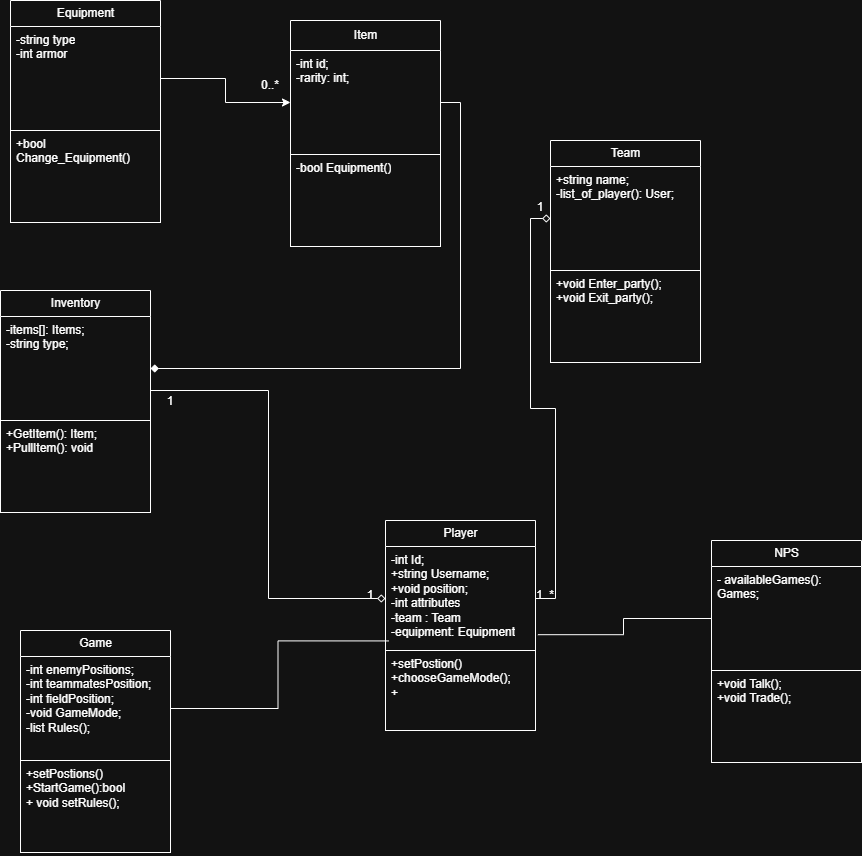

The diagram above was exported from draw.io. Its source (the exported page's mxGraphModel, read from the mxfile embedded in the PNG):
<mxGraphModel dx="2024" dy="1194" grid="1" gridSize="10" guides="1" tooltips="1" connect="1" arrows="1" fold="1" page="1" pageScale="1" pageWidth="850" pageHeight="1100" math="0" shadow="0">
  <root>
    <mxCell id="0" />
    <mxCell id="1" parent="0" />
    <mxCell id="qYbJblAPuSh8vawXpG0k-6" value="Player" style="swimlane;fontStyle=0;childLayout=stackLayout;horizontal=1;startSize=26;fillColor=none;horizontalStack=0;resizeParent=1;resizeParentMax=0;resizeLast=0;collapsible=1;marginBottom=0;html=1;" parent="1" vertex="1">
      <mxGeometry x="425" y="530" width="150" height="210" as="geometry" />
    </mxCell>
    <mxCell id="qYbJblAPuSh8vawXpG0k-7" value="-int Id;&lt;div&gt;+string Username;&lt;/div&gt;&lt;div&gt;+void position;&lt;/div&gt;&lt;div&gt;-int attributes&amp;nbsp;&lt;/div&gt;&lt;div&gt;-team : Team&lt;/div&gt;&lt;div&gt;-equipment: Equipment&lt;/div&gt;" style="text;strokeColor=none;fillColor=none;align=left;verticalAlign=top;spacingLeft=4;spacingRight=4;overflow=hidden;rotatable=0;points=[[0,0.5],[1,0.5]];portConstraint=eastwest;whiteSpace=wrap;html=1;" parent="qYbJblAPuSh8vawXpG0k-6" vertex="1">
      <mxGeometry y="26" width="150" height="104" as="geometry" />
    </mxCell>
    <mxCell id="qYbJblAPuSh8vawXpG0k-9" value="&lt;div&gt;+setPostion()&lt;/div&gt;&lt;div&gt;+chooseGameMode();&lt;/div&gt;&lt;div&gt;+&lt;/div&gt;" style="text;strokeColor=default;fillColor=none;align=left;verticalAlign=top;spacingLeft=4;spacingRight=4;overflow=hidden;rotatable=0;points=[[0,0.5],[1,0.5]];portConstraint=eastwest;whiteSpace=wrap;html=1;" parent="qYbJblAPuSh8vawXpG0k-6" vertex="1">
      <mxGeometry y="130" width="150" height="80" as="geometry" />
    </mxCell>
    <mxCell id="4VH23K_H-KDPuTkg9yD7-1" value="Team" style="swimlane;fontStyle=0;childLayout=stackLayout;horizontal=1;startSize=26;fillColor=none;horizontalStack=0;resizeParent=1;resizeParentMax=0;resizeLast=0;collapsible=1;marginBottom=0;html=1;" parent="1" vertex="1">
      <mxGeometry x="590" y="150" width="150" height="222" as="geometry" />
    </mxCell>
    <mxCell id="4VH23K_H-KDPuTkg9yD7-2" value="&lt;div&gt;+string name;&lt;/div&gt;&lt;div&gt;-list_of_player(): User;&lt;/div&gt;" style="text;strokeColor=none;fillColor=none;align=left;verticalAlign=top;spacingLeft=4;spacingRight=4;overflow=hidden;rotatable=0;points=[[0,0.5],[1,0.5]];portConstraint=eastwest;whiteSpace=wrap;html=1;" parent="4VH23K_H-KDPuTkg9yD7-1" vertex="1">
      <mxGeometry y="26" width="150" height="104" as="geometry" />
    </mxCell>
    <mxCell id="4VH23K_H-KDPuTkg9yD7-3" value="+void Enter_party();&lt;div&gt;+void Exit_party();&lt;/div&gt;&lt;div&gt;&lt;br&gt;&lt;/div&gt;" style="text;strokeColor=default;fillColor=none;align=left;verticalAlign=top;spacingLeft=4;spacingRight=4;overflow=hidden;rotatable=0;points=[[0,0.5],[1,0.5]];portConstraint=eastwest;whiteSpace=wrap;html=1;" parent="4VH23K_H-KDPuTkg9yD7-1" vertex="1">
      <mxGeometry y="130" width="150" height="92" as="geometry" />
    </mxCell>
    <mxCell id="4VH23K_H-KDPuTkg9yD7-5" value="Equipment" style="swimlane;fontStyle=0;childLayout=stackLayout;horizontal=1;startSize=26;fillColor=none;horizontalStack=0;resizeParent=1;resizeParentMax=0;resizeLast=0;collapsible=1;marginBottom=0;html=1;" parent="1" vertex="1">
      <mxGeometry x="50" y="10" width="150" height="222" as="geometry" />
    </mxCell>
    <mxCell id="4VH23K_H-KDPuTkg9yD7-6" value="-string type&lt;div&gt;-int armor&lt;/div&gt;" style="text;strokeColor=none;fillColor=none;align=left;verticalAlign=top;spacingLeft=4;spacingRight=4;overflow=hidden;rotatable=0;points=[[0,0.5],[1,0.5]];portConstraint=eastwest;whiteSpace=wrap;html=1;" parent="4VH23K_H-KDPuTkg9yD7-5" vertex="1">
      <mxGeometry y="26" width="150" height="104" as="geometry" />
    </mxCell>
    <mxCell id="4VH23K_H-KDPuTkg9yD7-7" value="+bool Change_Equipment()" style="text;strokeColor=default;fillColor=none;align=left;verticalAlign=top;spacingLeft=4;spacingRight=4;overflow=hidden;rotatable=0;points=[[0,0.5],[1,0.5]];portConstraint=eastwest;whiteSpace=wrap;html=1;" parent="4VH23K_H-KDPuTkg9yD7-5" vertex="1">
      <mxGeometry y="130" width="150" height="92" as="geometry" />
    </mxCell>
    <mxCell id="4VH23K_H-KDPuTkg9yD7-9" value="Game" style="swimlane;fontStyle=0;childLayout=stackLayout;horizontal=1;startSize=26;fillColor=none;horizontalStack=0;resizeParent=1;resizeParentMax=0;resizeLast=0;collapsible=1;marginBottom=0;html=1;" parent="1" vertex="1">
      <mxGeometry x="60" y="640" width="150" height="222" as="geometry" />
    </mxCell>
    <mxCell id="4VH23K_H-KDPuTkg9yD7-10" value="-int enemyPositions;&lt;div&gt;-int teammatesPosition;&lt;/div&gt;&lt;div&gt;-int fieldPosition;&lt;/div&gt;&lt;div&gt;-void GameMode;&lt;/div&gt;&lt;div&gt;-list Rules();&lt;/div&gt;" style="text;strokeColor=none;fillColor=none;align=left;verticalAlign=top;spacingLeft=4;spacingRight=4;overflow=hidden;rotatable=0;points=[[0,0.5],[1,0.5]];portConstraint=eastwest;whiteSpace=wrap;html=1;" parent="4VH23K_H-KDPuTkg9yD7-9" vertex="1">
      <mxGeometry y="26" width="150" height="104" as="geometry" />
    </mxCell>
    <mxCell id="4VH23K_H-KDPuTkg9yD7-11" value="&lt;div&gt;+setPostions()&lt;/div&gt;&lt;div&gt;+StartGame():bool&lt;/div&gt;&lt;div&gt;+ void setRules();&lt;/div&gt;" style="text;strokeColor=default;fillColor=none;align=left;verticalAlign=top;spacingLeft=4;spacingRight=4;overflow=hidden;rotatable=0;points=[[0,0.5],[1,0.5]];portConstraint=eastwest;whiteSpace=wrap;html=1;" parent="4VH23K_H-KDPuTkg9yD7-9" vertex="1">
      <mxGeometry y="130" width="150" height="92" as="geometry" />
    </mxCell>
    <mxCell id="4VH23K_H-KDPuTkg9yD7-12" style="edgeStyle=orthogonalEdgeStyle;rounded=0;orthogonalLoop=1;jettySize=auto;html=1;entryX=0.021;entryY=0.908;entryDx=0;entryDy=0;entryPerimeter=0;endArrow=none;endFill=0;" parent="1" source="4VH23K_H-KDPuTkg9yD7-10" target="qYbJblAPuSh8vawXpG0k-7" edge="1">
      <mxGeometry relative="1" as="geometry" />
    </mxCell>
    <mxCell id="4VH23K_H-KDPuTkg9yD7-13" value="Inventory" style="swimlane;fontStyle=0;childLayout=stackLayout;horizontal=1;startSize=26;fillColor=none;horizontalStack=0;resizeParent=1;resizeParentMax=0;resizeLast=0;collapsible=1;marginBottom=0;html=1;" parent="1" vertex="1">
      <mxGeometry x="40" y="300" width="150" height="222" as="geometry" />
    </mxCell>
    <mxCell id="4VH23K_H-KDPuTkg9yD7-14" value="-items[]: Items;&lt;div&gt;-string type;&lt;/div&gt;" style="text;strokeColor=none;fillColor=none;align=left;verticalAlign=top;spacingLeft=4;spacingRight=4;overflow=hidden;rotatable=0;points=[[0,0.5],[1,0.5]];portConstraint=eastwest;whiteSpace=wrap;html=1;" parent="4VH23K_H-KDPuTkg9yD7-13" vertex="1">
      <mxGeometry y="26" width="150" height="104" as="geometry" />
    </mxCell>
    <mxCell id="4VH23K_H-KDPuTkg9yD7-15" value="&lt;div&gt;+GetItem(): Item;&lt;/div&gt;&lt;div&gt;+PullItem(): void&lt;/div&gt;" style="text;strokeColor=default;fillColor=none;align=left;verticalAlign=top;spacingLeft=4;spacingRight=4;overflow=hidden;rotatable=0;points=[[0,0.5],[1,0.5]];portConstraint=eastwest;whiteSpace=wrap;html=1;" parent="4VH23K_H-KDPuTkg9yD7-13" vertex="1">
      <mxGeometry y="130" width="150" height="92" as="geometry" />
    </mxCell>
    <mxCell id="4VH23K_H-KDPuTkg9yD7-16" value="Item" style="swimlane;fontStyle=0;childLayout=stackLayout;horizontal=1;startSize=30;fillColor=none;horizontalStack=0;resizeParent=1;resizeParentMax=0;resizeLast=0;collapsible=1;marginBottom=0;html=1;" parent="1" vertex="1">
      <mxGeometry x="330" y="30" width="150" height="226" as="geometry" />
    </mxCell>
    <mxCell id="4VH23K_H-KDPuTkg9yD7-17" value="-int id;&lt;div&gt;-rarity: int;&lt;/div&gt;" style="text;strokeColor=none;fillColor=none;align=left;verticalAlign=top;spacingLeft=4;spacingRight=4;overflow=hidden;rotatable=0;points=[[0,0.5],[1,0.5]];portConstraint=eastwest;whiteSpace=wrap;html=1;" parent="4VH23K_H-KDPuTkg9yD7-16" vertex="1">
      <mxGeometry y="30" width="150" height="104" as="geometry" />
    </mxCell>
    <mxCell id="4VH23K_H-KDPuTkg9yD7-18" value="-bool Equipment()" style="text;strokeColor=default;fillColor=none;align=left;verticalAlign=top;spacingLeft=4;spacingRight=4;overflow=hidden;rotatable=0;points=[[0,0.5],[1,0.5]];portConstraint=eastwest;whiteSpace=wrap;html=1;" parent="4VH23K_H-KDPuTkg9yD7-16" vertex="1">
      <mxGeometry y="134" width="150" height="92" as="geometry" />
    </mxCell>
    <mxCell id="4VH23K_H-KDPuTkg9yD7-22" style="edgeStyle=orthogonalEdgeStyle;rounded=0;orthogonalLoop=1;jettySize=auto;html=1;entryX=0;entryY=0.5;entryDx=0;entryDy=0;endArrow=diamond;endFill=0;fontFamily=Helvetica;" parent="1" source="qYbJblAPuSh8vawXpG0k-7" target="4VH23K_H-KDPuTkg9yD7-2" edge="1">
      <mxGeometry relative="1" as="geometry" />
    </mxCell>
    <mxCell id="4VH23K_H-KDPuTkg9yD7-24" value="1" style="text;html=1;whiteSpace=wrap;strokeColor=none;fillColor=none;align=center;verticalAlign=middle;rounded=0;" parent="1" vertex="1">
      <mxGeometry x="550" y="202" width="60" height="30" as="geometry" />
    </mxCell>
    <mxCell id="4VH23K_H-KDPuTkg9yD7-26" value="0..*" style="text;html=1;whiteSpace=wrap;strokeColor=none;fillColor=none;align=center;verticalAlign=middle;rounded=0;" parent="1" vertex="1">
      <mxGeometry x="280" y="80" width="60" height="30" as="geometry" />
    </mxCell>
    <mxCell id="4VH23K_H-KDPuTkg9yD7-27" style="edgeStyle=orthogonalEdgeStyle;rounded=0;orthogonalLoop=1;jettySize=auto;html=1;exitX=1;exitY=0.5;exitDx=0;exitDy=0;entryX=1;entryY=0.5;entryDx=0;entryDy=0;endArrow=diamond;endFill=1;" parent="1" source="4VH23K_H-KDPuTkg9yD7-17" target="4VH23K_H-KDPuTkg9yD7-14" edge="1">
      <mxGeometry relative="1" as="geometry" />
    </mxCell>
    <mxCell id="4VH23K_H-KDPuTkg9yD7-29" value="1" style="text;html=1;whiteSpace=wrap;strokeColor=none;fillColor=none;align=center;verticalAlign=middle;rounded=0;" parent="1" vertex="1">
      <mxGeometry x="380" y="590" width="60" height="30" as="geometry" />
    </mxCell>
    <mxCell id="4VH23K_H-KDPuTkg9yD7-33" value="1" style="text;html=1;whiteSpace=wrap;strokeColor=none;fillColor=none;align=center;verticalAlign=middle;rounded=0;" parent="1" vertex="1">
      <mxGeometry x="180" y="396" width="60" height="30" as="geometry" />
    </mxCell>
    <mxCell id="4VH23K_H-KDPuTkg9yD7-34" value="1&lt;span style=&quot;background-color: transparent; color: light-dark(rgb(0, 0, 0), rgb(255, 255, 255));&quot;&gt;..*&lt;/span&gt;" style="text;html=1;whiteSpace=wrap;strokeColor=none;fillColor=none;align=center;verticalAlign=middle;rounded=0;" parent="1" vertex="1">
      <mxGeometry x="555" y="590" width="60" height="30" as="geometry" />
    </mxCell>
    <mxCell id="4VH23K_H-KDPuTkg9yD7-36" value="NPS" style="swimlane;fontStyle=0;childLayout=stackLayout;horizontal=1;startSize=26;fillColor=none;horizontalStack=0;resizeParent=1;resizeParentMax=0;resizeLast=0;collapsible=1;marginBottom=0;html=1;" parent="1" vertex="1">
      <mxGeometry x="751" y="550" width="150" height="222" as="geometry" />
    </mxCell>
    <mxCell id="4VH23K_H-KDPuTkg9yD7-37" value="- availableGames(): Games;&lt;div&gt;&lt;br&gt;&lt;/div&gt;" style="text;strokeColor=none;fillColor=none;align=left;verticalAlign=top;spacingLeft=4;spacingRight=4;overflow=hidden;rotatable=0;points=[[0,0.5],[1,0.5]];portConstraint=eastwest;whiteSpace=wrap;html=1;" parent="4VH23K_H-KDPuTkg9yD7-36" vertex="1">
      <mxGeometry y="26" width="150" height="104" as="geometry" />
    </mxCell>
    <mxCell id="4VH23K_H-KDPuTkg9yD7-38" value="+void Talk();&lt;div&gt;+void Trade();&lt;/div&gt;" style="text;strokeColor=default;fillColor=none;align=left;verticalAlign=top;spacingLeft=4;spacingRight=4;overflow=hidden;rotatable=0;points=[[0,0.5],[1,0.5]];portConstraint=eastwest;whiteSpace=wrap;html=1;" parent="4VH23K_H-KDPuTkg9yD7-36" vertex="1">
      <mxGeometry y="130" width="150" height="92" as="geometry" />
    </mxCell>
    <mxCell id="4VH23K_H-KDPuTkg9yD7-41" style="edgeStyle=orthogonalEdgeStyle;rounded=0;orthogonalLoop=1;jettySize=auto;html=1;entryX=1.016;entryY=0.848;entryDx=0;entryDy=0;entryPerimeter=0;endArrow=none;endFill=0;" parent="1" source="4VH23K_H-KDPuTkg9yD7-37" target="qYbJblAPuSh8vawXpG0k-7" edge="1">
      <mxGeometry relative="1" as="geometry" />
    </mxCell>
    <mxCell id="4VH23K_H-KDPuTkg9yD7-42" style="edgeStyle=orthogonalEdgeStyle;rounded=0;orthogonalLoop=1;jettySize=auto;html=1;exitX=1;exitY=0.5;exitDx=0;exitDy=0;" parent="1" source="4VH23K_H-KDPuTkg9yD7-6" target="4VH23K_H-KDPuTkg9yD7-17" edge="1">
      <mxGeometry relative="1" as="geometry" />
    </mxCell>
    <mxCell id="4VH23K_H-KDPuTkg9yD7-43" style="edgeStyle=orthogonalEdgeStyle;rounded=0;orthogonalLoop=1;jettySize=auto;html=1;endArrow=diamond;endFill=0;" parent="1" source="4VH23K_H-KDPuTkg9yD7-14" target="qYbJblAPuSh8vawXpG0k-7" edge="1">
      <mxGeometry relative="1" as="geometry">
        <Array as="points">
          <mxPoint x="308" y="400" />
          <mxPoint x="308" y="608" />
        </Array>
      </mxGeometry>
    </mxCell>
  </root>
</mxGraphModel>